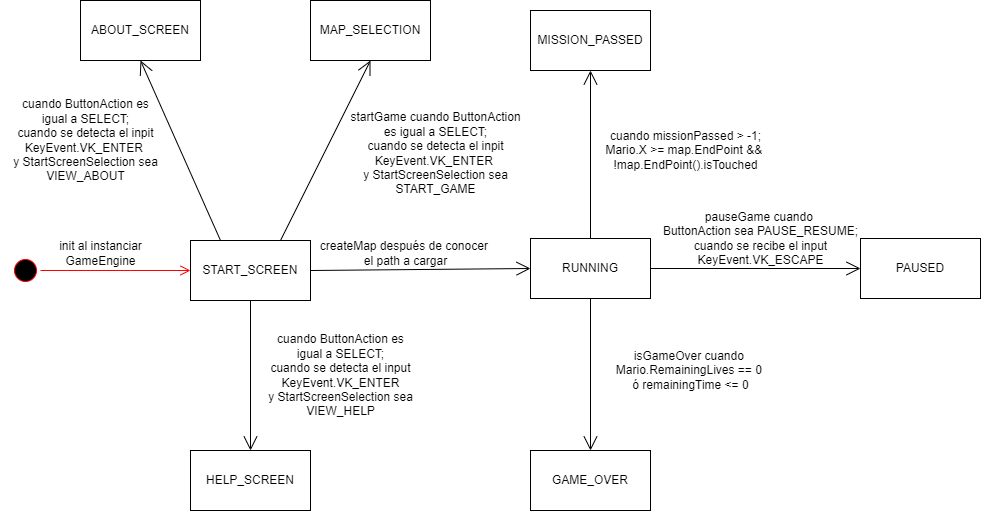

The diagram above was exported from draw.io. Its source (the exported page's mxGraphModel, read from the mxfile embedded in the PNG):
<mxGraphModel dx="672" dy="1404" grid="1" gridSize="10" guides="1" tooltips="1" connect="1" arrows="1" fold="1" page="1" pageScale="1" pageWidth="827" pageHeight="1169" math="0" shadow="0">
  <root>
    <mxCell id="0" />
    <mxCell id="1" parent="0" />
    <mxCell id="Dmz80lmWoiFa_wzbpsmQ-1" value="RUNNING" style="rounded=0;whiteSpace=wrap;html=1;" vertex="1" parent="1">
      <mxGeometry x="550" y="78" width="120" height="60" as="geometry" />
    </mxCell>
    <mxCell id="Dmz80lmWoiFa_wzbpsmQ-2" value="ABOUT_SCREEN" style="rounded=0;whiteSpace=wrap;html=1;" vertex="1" parent="1">
      <mxGeometry x="100" y="-160" width="120" height="60" as="geometry" />
    </mxCell>
    <mxCell id="Dmz80lmWoiFa_wzbpsmQ-3" value="GAME_OVER" style="rounded=0;whiteSpace=wrap;html=1;" vertex="1" parent="1">
      <mxGeometry x="550" y="290" width="120" height="60" as="geometry" />
    </mxCell>
    <mxCell id="Dmz80lmWoiFa_wzbpsmQ-4" value="PAUSED" style="rounded=0;whiteSpace=wrap;html=1;" vertex="1" parent="1">
      <mxGeometry x="880" y="78" width="120" height="60" as="geometry" />
    </mxCell>
    <mxCell id="Dmz80lmWoiFa_wzbpsmQ-5" value="HELP_SCREEN" style="rounded=0;whiteSpace=wrap;html=1;" vertex="1" parent="1">
      <mxGeometry x="210" y="290" width="120" height="60" as="geometry" />
    </mxCell>
    <mxCell id="Dmz80lmWoiFa_wzbpsmQ-6" value="START_SCREEN" style="rounded=0;whiteSpace=wrap;html=1;" vertex="1" parent="1">
      <mxGeometry x="210" y="80" width="120" height="60" as="geometry" />
    </mxCell>
    <mxCell id="Dmz80lmWoiFa_wzbpsmQ-7" value="MAP_SELECTION" style="rounded=0;whiteSpace=wrap;html=1;" vertex="1" parent="1">
      <mxGeometry x="330" y="-160" width="120" height="60" as="geometry" />
    </mxCell>
    <mxCell id="Dmz80lmWoiFa_wzbpsmQ-8" value="MISSION_PASSED" style="rounded=0;whiteSpace=wrap;html=1;" vertex="1" parent="1">
      <mxGeometry x="550" y="-150" width="120" height="60" as="geometry" />
    </mxCell>
    <mxCell id="Dmz80lmWoiFa_wzbpsmQ-9" value="" style="ellipse;html=1;shape=startState;fillColor=#000000;strokeColor=#ff0000;" vertex="1" parent="1">
      <mxGeometry x="30" y="95" width="30" height="30" as="geometry" />
    </mxCell>
    <mxCell id="Dmz80lmWoiFa_wzbpsmQ-10" value="" style="edgeStyle=orthogonalEdgeStyle;html=1;verticalAlign=bottom;endArrow=open;endSize=8;strokeColor=#ff0000;rounded=0;entryX=0;entryY=0.5;entryDx=0;entryDy=0;" edge="1" source="Dmz80lmWoiFa_wzbpsmQ-9" parent="1" target="Dmz80lmWoiFa_wzbpsmQ-6">
      <mxGeometry relative="1" as="geometry">
        <mxPoint x="-65" y="190" as="targetPoint" />
      </mxGeometry>
    </mxCell>
    <mxCell id="Dmz80lmWoiFa_wzbpsmQ-11" value="init al instanciar&lt;br&gt;GameEngine" style="text;html=1;align=center;verticalAlign=middle;resizable=0;points=[];autosize=1;strokeColor=none;fillColor=none;" vertex="1" parent="1">
      <mxGeometry x="65" y="73" width="110" height="40" as="geometry" />
    </mxCell>
    <mxCell id="Dmz80lmWoiFa_wzbpsmQ-12" value="" style="endArrow=open;endFill=1;endSize=12;html=1;rounded=0;exitX=1;exitY=0.5;exitDx=0;exitDy=0;entryX=0;entryY=0.5;entryDx=0;entryDy=0;" edge="1" parent="1" source="Dmz80lmWoiFa_wzbpsmQ-6" target="Dmz80lmWoiFa_wzbpsmQ-1">
      <mxGeometry width="160" relative="1" as="geometry">
        <mxPoint x="300" y="170" as="sourcePoint" />
        <mxPoint x="460" y="170" as="targetPoint" />
      </mxGeometry>
    </mxCell>
    <mxCell id="Dmz80lmWoiFa_wzbpsmQ-13" value="createMap después de conocer&amp;nbsp;&lt;br&gt;el path a cargar" style="text;html=1;align=center;verticalAlign=middle;resizable=0;points=[];autosize=1;strokeColor=none;fillColor=none;" vertex="1" parent="1">
      <mxGeometry x="330" y="73" width="190" height="40" as="geometry" />
    </mxCell>
    <mxCell id="Dmz80lmWoiFa_wzbpsmQ-14" value="" style="endArrow=open;endFill=1;endSize=12;html=1;rounded=0;exitX=0.5;exitY=1;exitDx=0;exitDy=0;entryX=0.5;entryY=0;entryDx=0;entryDy=0;" edge="1" parent="1" source="Dmz80lmWoiFa_wzbpsmQ-1" target="Dmz80lmWoiFa_wzbpsmQ-3">
      <mxGeometry width="160" relative="1" as="geometry">
        <mxPoint x="340" y="120" as="sourcePoint" />
        <mxPoint x="560" y="118" as="targetPoint" />
      </mxGeometry>
    </mxCell>
    <mxCell id="Dmz80lmWoiFa_wzbpsmQ-15" value="isGameOver cuando&amp;nbsp;&lt;br&gt;Mario.RemainingLives == 0&amp;nbsp;&lt;br&gt;ó remainingTime &amp;lt;= 0" style="text;html=1;align=center;verticalAlign=middle;resizable=0;points=[];autosize=1;strokeColor=none;fillColor=none;" vertex="1" parent="1">
      <mxGeometry x="625" y="180" width="170" height="60" as="geometry" />
    </mxCell>
    <mxCell id="Dmz80lmWoiFa_wzbpsmQ-16" value="" style="endArrow=open;endFill=1;endSize=12;html=1;rounded=0;exitX=0.5;exitY=0;exitDx=0;exitDy=0;entryX=0.5;entryY=1;entryDx=0;entryDy=0;" edge="1" parent="1" source="Dmz80lmWoiFa_wzbpsmQ-1" target="Dmz80lmWoiFa_wzbpsmQ-8">
      <mxGeometry width="160" relative="1" as="geometry">
        <mxPoint x="620" y="148" as="sourcePoint" />
        <mxPoint x="610" y="30" as="targetPoint" />
      </mxGeometry>
    </mxCell>
    <mxCell id="Dmz80lmWoiFa_wzbpsmQ-17" value="cuando missionPassed &amp;gt; -1;&lt;br&gt;Mario.X &amp;gt;= map.EndPoint &amp;amp;&amp;amp;&amp;nbsp;&lt;br&gt;!map.EndPoint().isTouched" style="text;html=1;align=center;verticalAlign=middle;resizable=0;points=[];autosize=1;strokeColor=none;fillColor=none;" vertex="1" parent="1">
      <mxGeometry x="615" y="-40" width="180" height="60" as="geometry" />
    </mxCell>
    <mxCell id="Dmz80lmWoiFa_wzbpsmQ-18" value="" style="endArrow=open;endFill=1;endSize=12;html=1;rounded=0;exitX=0.25;exitY=0;exitDx=0;exitDy=0;entryX=0.5;entryY=1;entryDx=0;entryDy=0;" edge="1" parent="1" source="Dmz80lmWoiFa_wzbpsmQ-6" target="Dmz80lmWoiFa_wzbpsmQ-2">
      <mxGeometry width="160" relative="1" as="geometry">
        <mxPoint x="620" y="88" as="sourcePoint" />
        <mxPoint x="620" y="-80" as="targetPoint" />
      </mxGeometry>
    </mxCell>
    <mxCell id="Dmz80lmWoiFa_wzbpsmQ-19" value="cuando ButtonAction es&lt;br&gt;igual a SELECT;&lt;br&gt;cuando se detecta el inpit &lt;br&gt;KeyEvent.VK_ENTER&amp;nbsp;&lt;br&gt;y StartScreenSelection sea&lt;br&gt;VIEW_ABOUT" style="text;html=1;align=center;verticalAlign=middle;resizable=0;points=[];autosize=1;strokeColor=none;fillColor=none;" vertex="1" parent="1">
      <mxGeometry x="20" y="-70" width="170" height="100" as="geometry" />
    </mxCell>
    <mxCell id="Dmz80lmWoiFa_wzbpsmQ-20" value="cuando ButtonAction es&lt;br&gt;igual a SELECT;&lt;br&gt;cuando se detecta el input &lt;br&gt;KeyEvent.VK_ENTER&lt;br&gt;y StartScreenSelection sea&lt;br style=&quot;border-color: var(--border-color);&quot;&gt;VIEW_HELP" style="text;html=1;align=center;verticalAlign=middle;resizable=0;points=[];autosize=1;strokeColor=none;fillColor=none;" vertex="1" parent="1">
      <mxGeometry x="275" y="165" width="170" height="100" as="geometry" />
    </mxCell>
    <mxCell id="Dmz80lmWoiFa_wzbpsmQ-21" value="" style="endArrow=open;endFill=1;endSize=12;html=1;rounded=0;exitX=0.5;exitY=1;exitDx=0;exitDy=0;entryX=0.5;entryY=0;entryDx=0;entryDy=0;" edge="1" parent="1" source="Dmz80lmWoiFa_wzbpsmQ-6" target="Dmz80lmWoiFa_wzbpsmQ-5">
      <mxGeometry width="160" relative="1" as="geometry">
        <mxPoint x="620" y="148" as="sourcePoint" />
        <mxPoint x="620" y="300" as="targetPoint" />
      </mxGeometry>
    </mxCell>
    <mxCell id="Dmz80lmWoiFa_wzbpsmQ-22" value="" style="endArrow=open;endFill=1;endSize=12;html=1;rounded=0;exitX=1;exitY=0.5;exitDx=0;exitDy=0;entryX=0;entryY=0.5;entryDx=0;entryDy=0;" edge="1" parent="1" source="Dmz80lmWoiFa_wzbpsmQ-1" target="Dmz80lmWoiFa_wzbpsmQ-4">
      <mxGeometry width="160" relative="1" as="geometry">
        <mxPoint x="340" y="120" as="sourcePoint" />
        <mxPoint x="560" y="118" as="targetPoint" />
      </mxGeometry>
    </mxCell>
    <mxCell id="Dmz80lmWoiFa_wzbpsmQ-23" value="pauseGame cuando&amp;nbsp;&lt;br&gt;ButtonAction sea PAUSE_RESUME;&lt;br&gt;cuando se recibe el input&lt;br&gt;KeyEvent.VK_ESCAPE" style="text;html=1;align=center;verticalAlign=middle;resizable=0;points=[];autosize=1;strokeColor=none;fillColor=none;" vertex="1" parent="1">
      <mxGeometry x="670" y="43" width="220" height="70" as="geometry" />
    </mxCell>
    <mxCell id="Dmz80lmWoiFa_wzbpsmQ-24" value="" style="endArrow=open;endFill=1;endSize=12;html=1;rounded=0;entryX=0.5;entryY=1;entryDx=0;entryDy=0;exitX=0.75;exitY=0;exitDx=0;exitDy=0;" edge="1" parent="1" source="Dmz80lmWoiFa_wzbpsmQ-6" target="Dmz80lmWoiFa_wzbpsmQ-7">
      <mxGeometry width="160" relative="1" as="geometry">
        <mxPoint x="290" y="60" as="sourcePoint" />
        <mxPoint x="170" y="-90" as="targetPoint" />
      </mxGeometry>
    </mxCell>
    <mxCell id="Dmz80lmWoiFa_wzbpsmQ-25" value="startGame cuando ButtonAction &lt;br&gt;es igual a SELECT;&lt;br style=&quot;border-color: var(--border-color);&quot;&gt;cuando se detecta el inpit&lt;br style=&quot;border-color: var(--border-color);&quot;&gt;KeyEvent.VK_ENTER&amp;nbsp;&lt;br style=&quot;border-color: var(--border-color);&quot;&gt;y StartScreenSelection sea&lt;br style=&quot;border-color: var(--border-color);&quot;&gt;START_GAME" style="text;html=1;align=center;verticalAlign=middle;resizable=0;points=[];autosize=1;strokeColor=none;fillColor=none;" vertex="1" parent="1">
      <mxGeometry x="360" y="-57" width="190" height="100" as="geometry" />
    </mxCell>
  </root>
</mxGraphModel>